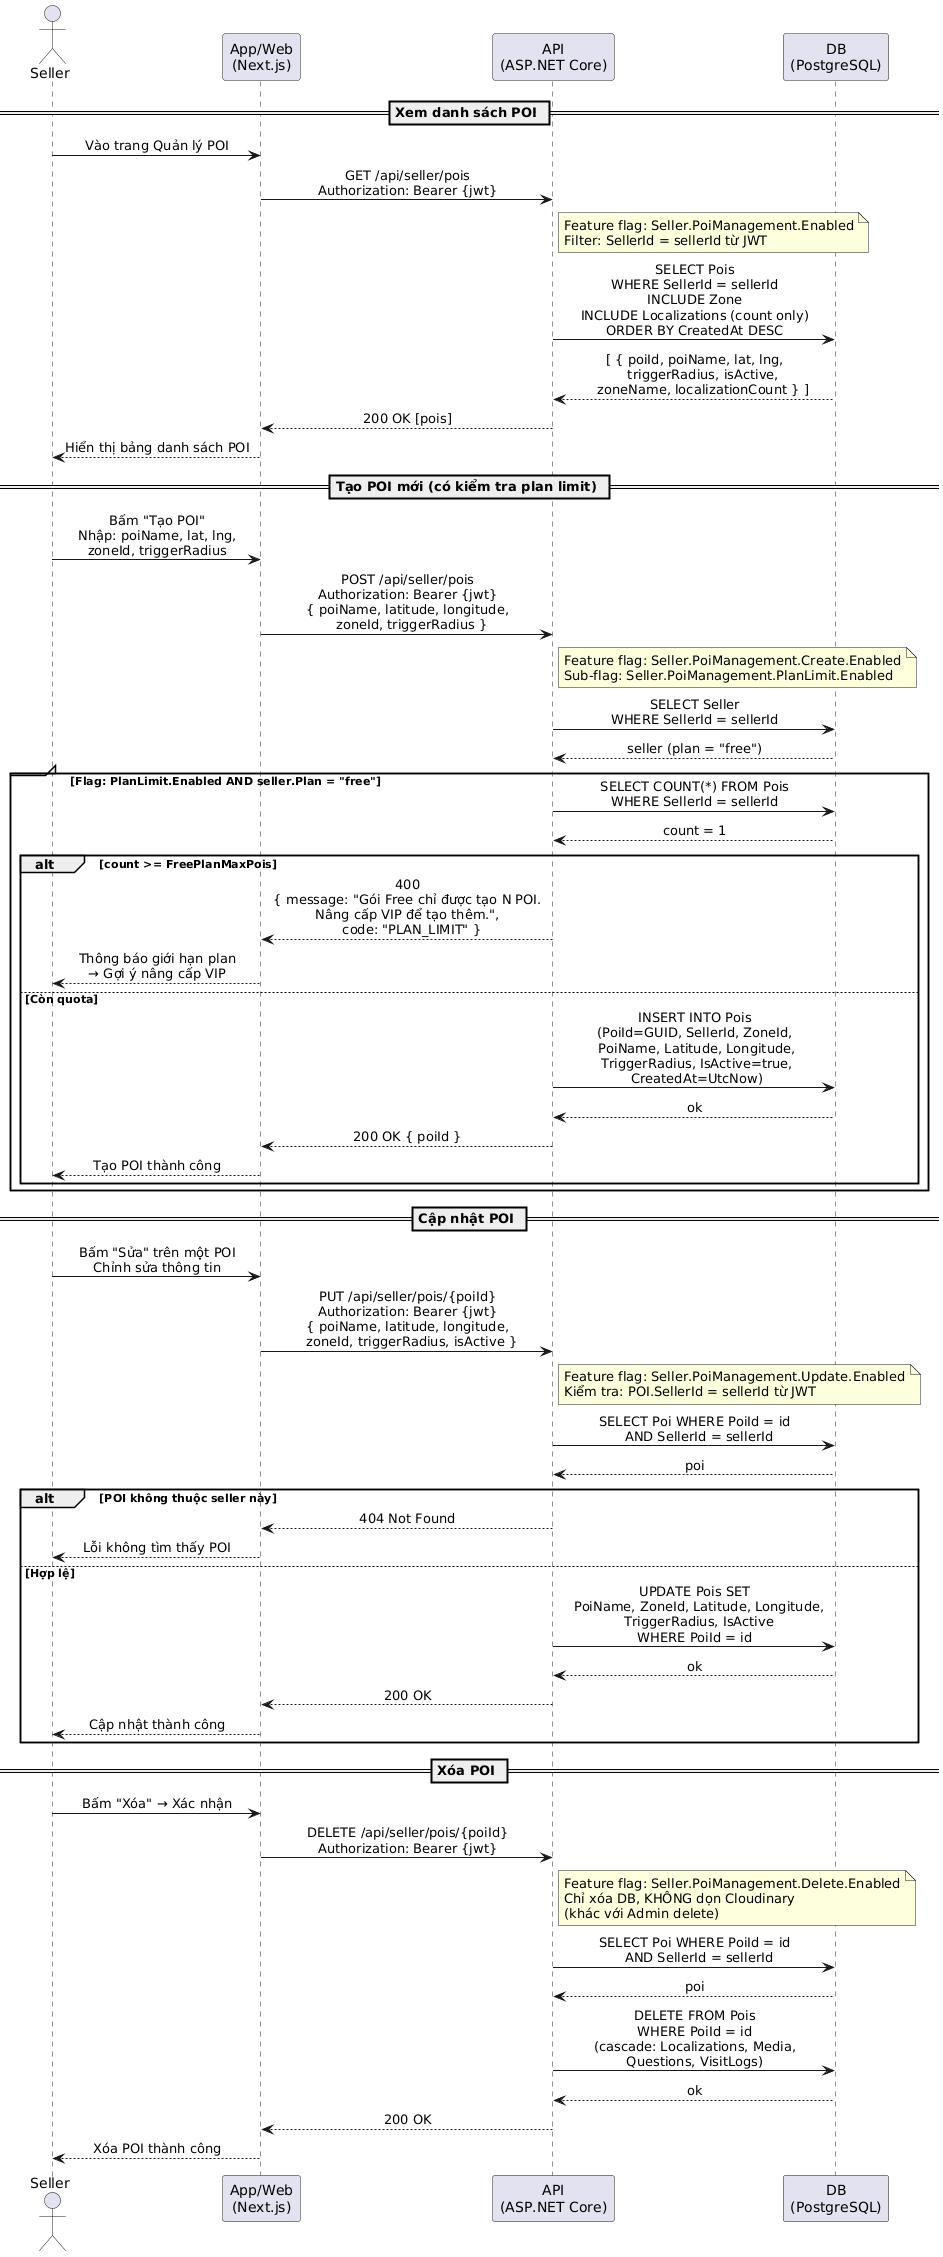

The diagram above was rendered by PlantUML. Its source (embedded in the PNG):
@startuml
skinparam sequenceMessageAlign center
skinparam responseMessageBelowArrow true
skinparam ParticipantPadding 20

actor Seller as S
participant "App/Web\n(Next.js)" as Web
participant "API\n(ASP.NET Core)" as API
participant "DB\n(PostgreSQL)" as DB

== Xem danh sách POI ==

S -> Web : Vào trang Quản lý POI
Web -> API : GET /api/seller/pois\nAuthorization: Bearer {jwt}
note right of API
  Feature flag: Seller.PoiManagement.Enabled
  Filter: SellerId = sellerId từ JWT
end note
API -> DB : SELECT Pois\nWHERE SellerId = sellerId\nINCLUDE Zone\nINCLUDE Localizations (count only)\nORDER BY CreatedAt DESC
DB --> API : [ { poiId, poiName, lat, lng,\n    triggerRadius, isActive,\n    zoneName, localizationCount } ]
API --> Web : 200 OK [pois]
Web --> S : Hiển thị bảng danh sách POI

== Tạo POI mới (có kiểm tra plan limit) ==

S -> Web : Bấm "Tạo POI"\nNhập: poiName, lat, lng,\nzoneId, triggerRadius
Web -> API : POST /api/seller/pois\nAuthorization: Bearer {jwt}\n{ poiName, latitude, longitude,\n  zoneId, triggerRadius }
note right of API
  Feature flag: Seller.PoiManagement.Create.Enabled
  Sub-flag: Seller.PoiManagement.PlanLimit.Enabled
end note

API -> DB : SELECT Seller\nWHERE SellerId = sellerId
DB --> API : seller (plan = "free")

group [Flag: PlanLimit.Enabled AND seller.Plan = "free"]
  API -> DB : SELECT COUNT(*) FROM Pois\nWHERE SellerId = sellerId
  DB --> API : count = 1

  alt count >= FreePlanMaxPois
    API --> Web : 400\n{ message: "Gói Free chỉ được tạo N POI.\nNâng cấp VIP để tạo thêm.",\n  code: "PLAN_LIMIT" }
    Web --> S : Thông báo giới hạn plan\n→ Gợi ý nâng cấp VIP

  else Còn quota
    API -> DB : INSERT INTO Pois\n(PoiId=GUID, SellerId, ZoneId,\n PoiName, Latitude, Longitude,\n TriggerRadius, IsActive=true,\n CreatedAt=UtcNow)
    DB --> API : ok
    API --> Web : 200 OK { poiId }
    Web --> S : Tạo POI thành công
  end
end

== Cập nhật POI ==

S -> Web : Bấm "Sửa" trên một POI\nChỉnh sửa thông tin
Web -> API : PUT /api/seller/pois/{poiId}\nAuthorization: Bearer {jwt}\n{ poiName, latitude, longitude,\n  zoneId, triggerRadius, isActive }
note right of API
  Feature flag: Seller.PoiManagement.Update.Enabled
  Kiểm tra: POI.SellerId = sellerId từ JWT
end note
API -> DB : SELECT Poi WHERE PoiId = id\n  AND SellerId = sellerId
DB --> API : poi

alt POI không thuộc seller này
  API --> Web : 404 Not Found
  Web --> S : Lỗi không tìm thấy POI
else Hợp lệ
  API -> DB : UPDATE Pois SET\n  PoiName, ZoneId, Latitude, Longitude,\n  TriggerRadius, IsActive\nWHERE PoiId = id
  DB --> API : ok
  API --> Web : 200 OK
  Web --> S : Cập nhật thành công
end

== Xóa POI ==

S -> Web : Bấm "Xóa" → Xác nhận
Web -> API : DELETE /api/seller/pois/{poiId}\nAuthorization: Bearer {jwt}
note right of API
  Feature flag: Seller.PoiManagement.Delete.Enabled
  Chỉ xóa DB, KHÔNG dọn Cloudinary
  (khác với Admin delete)
end note
API -> DB : SELECT Poi WHERE PoiId = id\n  AND SellerId = sellerId
DB --> API : poi
API -> DB : DELETE FROM Pois\nWHERE PoiId = id\n(cascade: Localizations, Media,\nQuestions, VisitLogs)
DB --> API : ok
API --> Web : 200 OK
Web --> S : Xóa POI thành công
@enduml